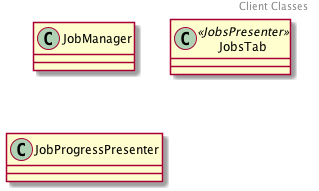

The diagram above was rendered by PlantUML. Its source (embedded in the PNG):
@startuml
header
Client Classes
endheader

class JobManager {
}

class JobsTab<< JobsPresenter >> {
}

class JobProgressPresenter {
}

@enduml